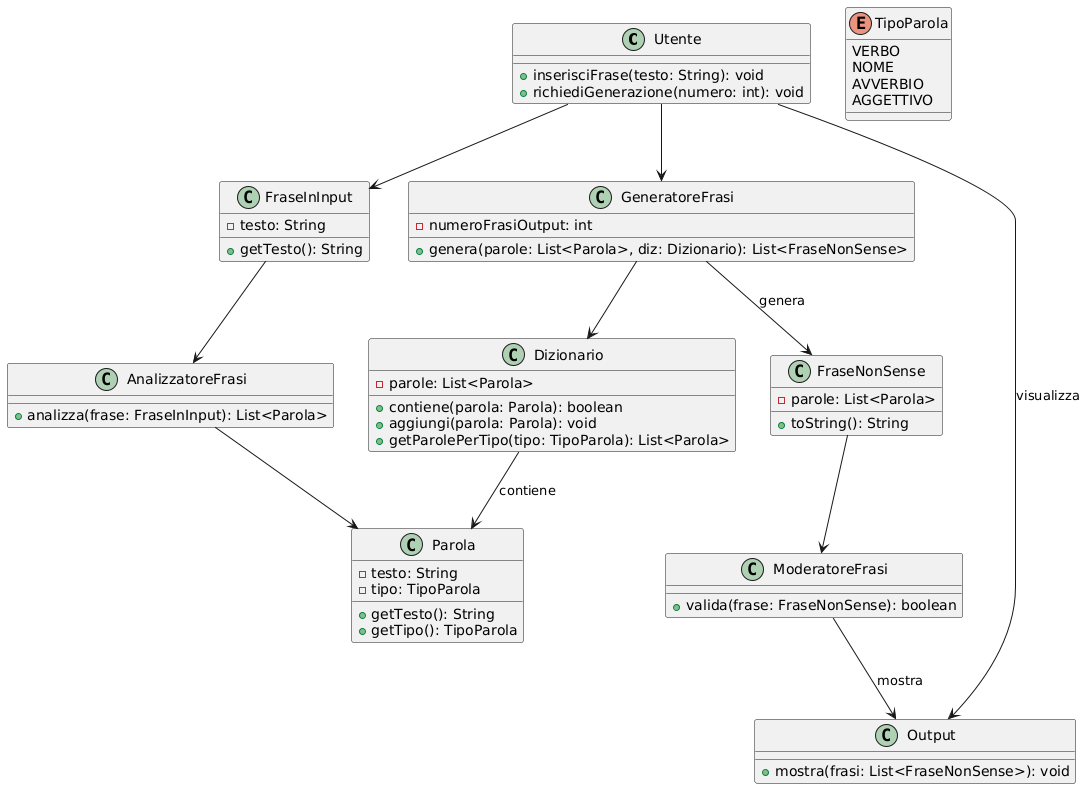

The diagram above was rendered by PlantUML. Its source (embedded in the PNG):
@startuml
class Utente {
  + inserisciFrase(testo: String): void
  + richiediGenerazione(numero: int): void
}

class FraseInInput {
  - testo: String
  + getTesto(): String
}

class Parola {
  - testo: String
  - tipo: TipoParola
  + getTesto(): String
  + getTipo(): TipoParola
}

enum TipoParola {
  VERBO
  NOME
  AVVERBIO
  AGGETTIVO
}

class Dizionario {
  - parole: List<Parola>
  + contiene(parola: Parola): boolean
  + aggiungi(parola: Parola): void
  + getParolePerTipo(tipo: TipoParola): List<Parola>
}

class AnalizzatoreFrasi {
  + analizza(frase: FraseInInput): List<Parola>
}

class GeneratoreFrasi {
  - numeroFrasiOutput: int
  + genera(parole: List<Parola>, diz: Dizionario): List<FraseNonSense>
}

class FraseNonSense {
  - parole: List<Parola>
  + toString(): String
}

class ModeratoreFrasi {
  + valida(frase: FraseNonSense): boolean
}

class Output {
  + mostra(frasi: List<FraseNonSense>): void
}

Utente --> FraseInInput
Utente --> GeneratoreFrasi
FraseInInput --> AnalizzatoreFrasi
AnalizzatoreFrasi --> Parola
Dizionario --> Parola : contiene
GeneratoreFrasi --> Dizionario
GeneratoreFrasi --> FraseNonSense : genera
FraseNonSense --> ModeratoreFrasi
ModeratoreFrasi --> Output : mostra
Utente --> Output : visualizza
@enduml